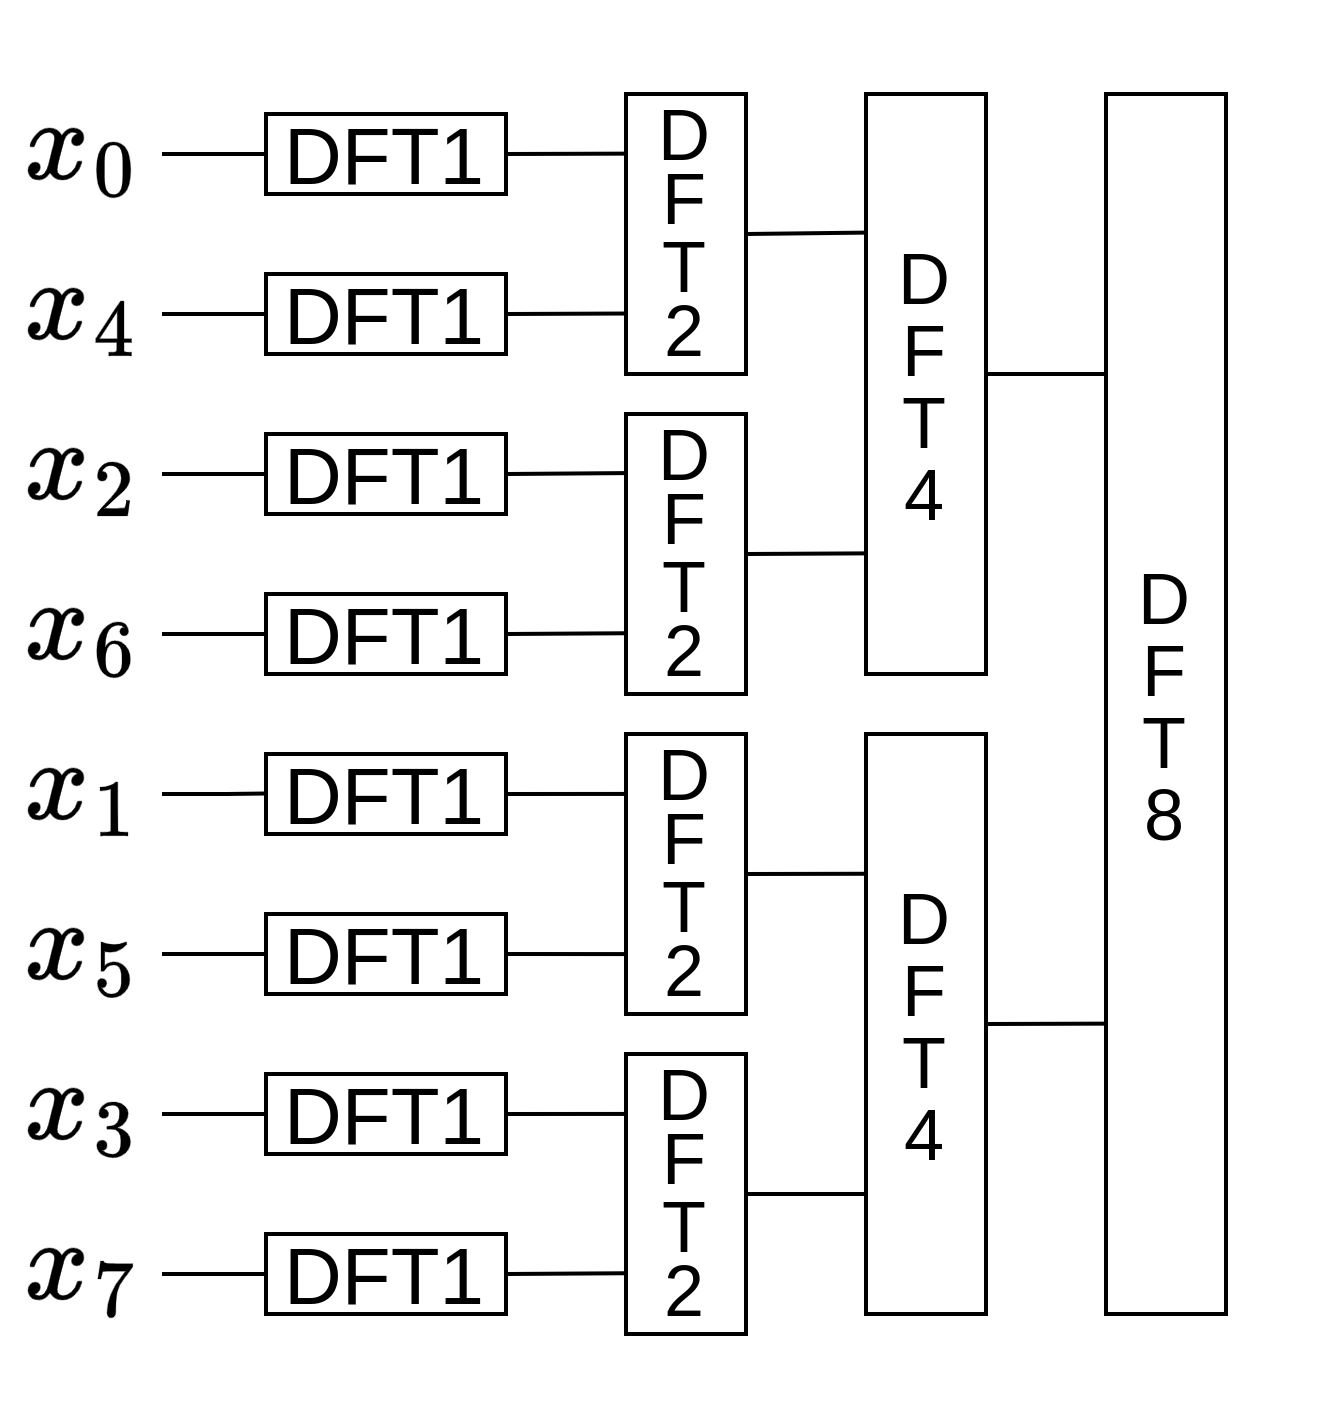

The diagram above was exported from draw.io. Its source (the exported page's mxGraphModel, read from the mxfile embedded in the PNG):
<mxGraphModel dx="420" dy="242" grid="1" gridSize="10" guides="1" tooltips="1" connect="1" arrows="1" fold="1" page="1" pageScale="1" pageWidth="827" pageHeight="1169" math="1" shadow="0">
  <root>
    <mxCell id="0" />
    <mxCell id="1" parent="0" />
    <mxCell id="SMl_Zg6ai9nurZbYXPka-1" value="&lt;font style=&quot;font-size: 24px;&quot;&gt;$$x_0$$&lt;/font&gt;" style="rounded=0;whiteSpace=wrap;html=1;strokeColor=none;fillColor=none;" parent="1" vertex="1">
      <mxGeometry x="374" y="280" width="40" height="40" as="geometry" />
    </mxCell>
    <mxCell id="91woym72TOkMIXrKB3d9-1" value="&lt;font style=&quot;font-size: 24px;&quot;&gt;$$x_4$$&lt;/font&gt;" style="rounded=0;whiteSpace=wrap;html=1;strokeColor=none;fillColor=none;" vertex="1" parent="1">
      <mxGeometry x="374" y="320" width="40" height="40" as="geometry" />
    </mxCell>
    <mxCell id="91woym72TOkMIXrKB3d9-2" value="&lt;font style=&quot;font-size: 24px;&quot;&gt;$$x_2$$&lt;/font&gt;" style="rounded=0;whiteSpace=wrap;html=1;strokeColor=none;fillColor=none;" vertex="1" parent="1">
      <mxGeometry x="374" y="360" width="40" height="40" as="geometry" />
    </mxCell>
    <mxCell id="91woym72TOkMIXrKB3d9-3" value="&lt;font style=&quot;font-size: 24px;&quot;&gt;$$x_6$$&lt;/font&gt;" style="rounded=0;whiteSpace=wrap;html=1;strokeColor=none;fillColor=none;" vertex="1" parent="1">
      <mxGeometry x="374" y="400" width="40" height="40" as="geometry" />
    </mxCell>
    <mxCell id="91woym72TOkMIXrKB3d9-4" value="&lt;font style=&quot;font-size: 24px;&quot;&gt;$$x_1$$&lt;/font&gt;" style="rounded=0;whiteSpace=wrap;html=1;strokeColor=none;fillColor=none;" vertex="1" parent="1">
      <mxGeometry x="374" y="440" width="40" height="40" as="geometry" />
    </mxCell>
    <mxCell id="91woym72TOkMIXrKB3d9-5" value="&lt;font style=&quot;font-size: 24px;&quot;&gt;$$x_5$$&lt;/font&gt;" style="rounded=0;whiteSpace=wrap;html=1;strokeColor=none;fillColor=none;" vertex="1" parent="1">
      <mxGeometry x="374" y="480" width="40" height="40" as="geometry" />
    </mxCell>
    <mxCell id="91woym72TOkMIXrKB3d9-6" value="&lt;font style=&quot;font-size: 24px;&quot;&gt;$$x_3$$&lt;/font&gt;" style="rounded=0;whiteSpace=wrap;html=1;strokeColor=none;fillColor=none;" vertex="1" parent="1">
      <mxGeometry x="374" y="520" width="40" height="40" as="geometry" />
    </mxCell>
    <mxCell id="91woym72TOkMIXrKB3d9-7" value="&lt;font style=&quot;font-size: 24px;&quot;&gt;$$x_7$$&lt;/font&gt;" style="rounded=0;whiteSpace=wrap;html=1;strokeColor=none;fillColor=none;" vertex="1" parent="1">
      <mxGeometry x="374" y="560" width="40" height="40" as="geometry" />
    </mxCell>
    <mxCell id="91woym72TOkMIXrKB3d9-8" value="&lt;font style=&quot;font-size: 20px;&quot;&gt;DFT1&lt;/font&gt;" style="rounded=0;whiteSpace=wrap;html=1;" vertex="1" parent="1">
      <mxGeometry x="440" y="290" width="60" height="20" as="geometry" />
    </mxCell>
    <mxCell id="91woym72TOkMIXrKB3d9-9" value="&lt;font style=&quot;font-size: 20px;&quot;&gt;DFT1&lt;/font&gt;" style="rounded=0;whiteSpace=wrap;html=1;" vertex="1" parent="1">
      <mxGeometry x="440" y="330" width="60" height="20" as="geometry" />
    </mxCell>
    <mxCell id="91woym72TOkMIXrKB3d9-10" value="&lt;font style=&quot;font-size: 20px;&quot;&gt;DFT1&lt;/font&gt;" style="rounded=0;whiteSpace=wrap;html=1;" vertex="1" parent="1">
      <mxGeometry x="440" y="370" width="60" height="20" as="geometry" />
    </mxCell>
    <mxCell id="91woym72TOkMIXrKB3d9-11" value="&lt;font style=&quot;font-size: 20px;&quot;&gt;DFT1&lt;/font&gt;" style="rounded=0;whiteSpace=wrap;html=1;" vertex="1" parent="1">
      <mxGeometry x="440" y="410" width="60" height="20" as="geometry" />
    </mxCell>
    <mxCell id="91woym72TOkMIXrKB3d9-12" value="&lt;font style=&quot;font-size: 20px;&quot;&gt;DFT1&lt;/font&gt;" style="rounded=0;whiteSpace=wrap;html=1;" vertex="1" parent="1">
      <mxGeometry x="440" y="450" width="60" height="20" as="geometry" />
    </mxCell>
    <mxCell id="91woym72TOkMIXrKB3d9-13" value="&lt;font style=&quot;font-size: 20px;&quot;&gt;DFT1&lt;/font&gt;" style="rounded=0;whiteSpace=wrap;html=1;" vertex="1" parent="1">
      <mxGeometry x="440" y="490" width="60" height="20" as="geometry" />
    </mxCell>
    <mxCell id="91woym72TOkMIXrKB3d9-14" value="&lt;font style=&quot;font-size: 20px;&quot;&gt;DFT1&lt;/font&gt;" style="rounded=0;whiteSpace=wrap;html=1;" vertex="1" parent="1">
      <mxGeometry x="440" y="530" width="60" height="20" as="geometry" />
    </mxCell>
    <mxCell id="91woym72TOkMIXrKB3d9-15" value="&lt;font style=&quot;font-size: 20px;&quot;&gt;DFT1&lt;/font&gt;" style="rounded=0;whiteSpace=wrap;html=1;" vertex="1" parent="1">
      <mxGeometry x="440" y="570" width="60" height="20" as="geometry" />
    </mxCell>
    <mxCell id="91woym72TOkMIXrKB3d9-16" value="&lt;div style=&quot;line-height: 90%;&quot;&gt;&lt;font style=&quot;font-size: 18px; line-height: 90%;&quot;&gt;D&lt;/font&gt;&lt;div&gt;&lt;font style=&quot;font-size: 18px; line-height: 90%;&quot;&gt;F&lt;/font&gt;&lt;/div&gt;&lt;div&gt;&lt;font style=&quot;font-size: 18px; line-height: 90%;&quot;&gt;T&lt;/font&gt;&lt;/div&gt;&lt;div&gt;&lt;font style=&quot;font-size: 18px; line-height: 90%;&quot;&gt;2&lt;/font&gt;&lt;/div&gt;&lt;/div&gt;" style="rounded=0;whiteSpace=wrap;html=1;spacing=2;" vertex="1" parent="1">
      <mxGeometry x="530" y="285" width="30" height="70" as="geometry" />
    </mxCell>
    <mxCell id="91woym72TOkMIXrKB3d9-23" value="&lt;div style=&quot;line-height: 90%;&quot;&gt;&lt;font style=&quot;font-size: 18px; line-height: 90%;&quot;&gt;D&lt;/font&gt;&lt;div&gt;&lt;font style=&quot;font-size: 18px; line-height: 90%;&quot;&gt;F&lt;/font&gt;&lt;/div&gt;&lt;div&gt;&lt;font style=&quot;font-size: 18px; line-height: 90%;&quot;&gt;T&lt;/font&gt;&lt;/div&gt;&lt;div&gt;&lt;font style=&quot;font-size: 18px; line-height: 90%;&quot;&gt;2&lt;/font&gt;&lt;/div&gt;&lt;/div&gt;" style="rounded=0;whiteSpace=wrap;html=1;spacing=2;" vertex="1" parent="1">
      <mxGeometry x="530" y="365" width="30" height="70" as="geometry" />
    </mxCell>
    <mxCell id="91woym72TOkMIXrKB3d9-24" value="&lt;div style=&quot;line-height: 90%;&quot;&gt;&lt;font style=&quot;font-size: 18px; line-height: 90%;&quot;&gt;D&lt;/font&gt;&lt;div&gt;&lt;font style=&quot;font-size: 18px; line-height: 90%;&quot;&gt;F&lt;/font&gt;&lt;/div&gt;&lt;div&gt;&lt;font style=&quot;font-size: 18px; line-height: 90%;&quot;&gt;T&lt;/font&gt;&lt;/div&gt;&lt;div&gt;&lt;font style=&quot;font-size: 18px; line-height: 90%;&quot;&gt;2&lt;/font&gt;&lt;/div&gt;&lt;/div&gt;" style="rounded=0;whiteSpace=wrap;html=1;spacing=2;" vertex="1" parent="1">
      <mxGeometry x="530" y="445" width="30" height="70" as="geometry" />
    </mxCell>
    <mxCell id="91woym72TOkMIXrKB3d9-25" value="&lt;div style=&quot;line-height: 90%;&quot;&gt;&lt;font style=&quot;font-size: 18px; line-height: 90%;&quot;&gt;D&lt;/font&gt;&lt;div&gt;&lt;font style=&quot;font-size: 18px; line-height: 90%;&quot;&gt;F&lt;/font&gt;&lt;/div&gt;&lt;div&gt;&lt;font style=&quot;font-size: 18px; line-height: 90%;&quot;&gt;T&lt;/font&gt;&lt;/div&gt;&lt;div&gt;&lt;font style=&quot;font-size: 18px; line-height: 90%;&quot;&gt;2&lt;/font&gt;&lt;/div&gt;&lt;/div&gt;" style="rounded=0;whiteSpace=wrap;html=1;spacing=2;" vertex="1" parent="1">
      <mxGeometry x="530" y="525" width="30" height="70" as="geometry" />
    </mxCell>
    <mxCell id="91woym72TOkMIXrKB3d9-26" value="&lt;div style=&quot;line-height: 100%;&quot;&gt;&lt;font style=&quot;font-size: 18px; line-height: 100%;&quot;&gt;D&lt;/font&gt;&lt;div&gt;&lt;font style=&quot;font-size: 18px; line-height: 100%;&quot;&gt;F&lt;/font&gt;&lt;/div&gt;&lt;div&gt;&lt;font style=&quot;font-size: 18px; line-height: 100%;&quot;&gt;T&lt;/font&gt;&lt;/div&gt;&lt;div&gt;&lt;span style=&quot;font-size: 18px; line-height: 100%;&quot;&gt;4&lt;/span&gt;&lt;/div&gt;&lt;/div&gt;" style="rounded=0;whiteSpace=wrap;html=1;spacing=2;" vertex="1" parent="1">
      <mxGeometry x="590" y="285" width="30" height="145" as="geometry" />
    </mxCell>
    <mxCell id="91woym72TOkMIXrKB3d9-27" value="&lt;div style=&quot;line-height: 100%;&quot;&gt;&lt;font style=&quot;font-size: 18px; line-height: 100%;&quot;&gt;D&lt;/font&gt;&lt;div&gt;&lt;font style=&quot;font-size: 18px; line-height: 100%;&quot;&gt;F&lt;/font&gt;&lt;/div&gt;&lt;div&gt;&lt;font style=&quot;font-size: 18px; line-height: 100%;&quot;&gt;T&lt;/font&gt;&lt;/div&gt;&lt;div&gt;&lt;span style=&quot;font-size: 18px; line-height: 100%;&quot;&gt;4&lt;/span&gt;&lt;/div&gt;&lt;/div&gt;" style="rounded=0;whiteSpace=wrap;html=1;spacing=2;" vertex="1" parent="1">
      <mxGeometry x="590" y="445" width="30" height="145" as="geometry" />
    </mxCell>
    <mxCell id="91woym72TOkMIXrKB3d9-28" value="&lt;div style=&quot;line-height: 100%;&quot;&gt;&lt;font style=&quot;font-size: 18px; line-height: 100%;&quot;&gt;D&lt;/font&gt;&lt;div&gt;&lt;font style=&quot;font-size: 18px; line-height: 100%;&quot;&gt;F&lt;/font&gt;&lt;/div&gt;&lt;div&gt;&lt;font style=&quot;font-size: 18px; line-height: 100%;&quot;&gt;T&lt;/font&gt;&lt;/div&gt;&lt;div&gt;&lt;span style=&quot;font-size: 18px; line-height: 100%;&quot;&gt;8&lt;/span&gt;&lt;/div&gt;&lt;/div&gt;" style="rounded=0;whiteSpace=wrap;html=1;spacing=2;" vertex="1" parent="1">
      <mxGeometry x="650" y="285" width="30" height="305" as="geometry" />
    </mxCell>
    <mxCell id="91woym72TOkMIXrKB3d9-33" value="" style="endArrow=none;html=1;rounded=0;entryX=0;entryY=0.5;entryDx=0;entryDy=0;exitX=1;exitY=0.5;exitDx=0;exitDy=0;" edge="1" parent="1" source="SMl_Zg6ai9nurZbYXPka-1" target="91woym72TOkMIXrKB3d9-8">
      <mxGeometry width="50" height="50" relative="1" as="geometry">
        <mxPoint x="460" y="380" as="sourcePoint" />
        <mxPoint x="510" y="330" as="targetPoint" />
      </mxGeometry>
    </mxCell>
    <mxCell id="91woym72TOkMIXrKB3d9-34" value="" style="endArrow=none;html=1;rounded=0;entryX=0;entryY=0.5;entryDx=0;entryDy=0;exitX=1;exitY=0.5;exitDx=0;exitDy=0;" edge="1" parent="1" source="91woym72TOkMIXrKB3d9-1" target="91woym72TOkMIXrKB3d9-9">
      <mxGeometry width="50" height="50" relative="1" as="geometry">
        <mxPoint x="424" y="310" as="sourcePoint" />
        <mxPoint x="450" y="310" as="targetPoint" />
      </mxGeometry>
    </mxCell>
    <mxCell id="91woym72TOkMIXrKB3d9-35" value="" style="endArrow=none;html=1;rounded=0;entryX=0;entryY=0.5;entryDx=0;entryDy=0;exitX=1;exitY=0.5;exitDx=0;exitDy=0;" edge="1" parent="1" source="91woym72TOkMIXrKB3d9-2" target="91woym72TOkMIXrKB3d9-10">
      <mxGeometry width="50" height="50" relative="1" as="geometry">
        <mxPoint x="434" y="320" as="sourcePoint" />
        <mxPoint x="460" y="320" as="targetPoint" />
      </mxGeometry>
    </mxCell>
    <mxCell id="91woym72TOkMIXrKB3d9-36" value="" style="endArrow=none;html=1;rounded=0;entryX=0;entryY=0.5;entryDx=0;entryDy=0;exitX=1;exitY=0.5;exitDx=0;exitDy=0;" edge="1" parent="1" source="91woym72TOkMIXrKB3d9-3" target="91woym72TOkMIXrKB3d9-11">
      <mxGeometry width="50" height="50" relative="1" as="geometry">
        <mxPoint x="444" y="330" as="sourcePoint" />
        <mxPoint x="470" y="330" as="targetPoint" />
      </mxGeometry>
    </mxCell>
    <mxCell id="91woym72TOkMIXrKB3d9-37" value="" style="endArrow=none;html=1;rounded=0;entryX=0;entryY=0.5;entryDx=0;entryDy=0;exitX=1;exitY=0.5;exitDx=0;exitDy=0;" edge="1" parent="1" source="91woym72TOkMIXrKB3d9-4">
      <mxGeometry width="50" height="50" relative="1" as="geometry">
        <mxPoint x="420" y="460" as="sourcePoint" />
        <mxPoint x="440" y="459.86" as="targetPoint" />
        <Array as="points">
          <mxPoint x="430" y="460" />
        </Array>
      </mxGeometry>
    </mxCell>
    <mxCell id="91woym72TOkMIXrKB3d9-38" value="" style="endArrow=none;html=1;rounded=0;entryX=0;entryY=0.5;entryDx=0;entryDy=0;exitX=1;exitY=0.5;exitDx=0;exitDy=0;" edge="1" parent="1">
      <mxGeometry width="50" height="50" relative="1" as="geometry">
        <mxPoint x="464" y="350" as="sourcePoint" />
        <mxPoint x="490" y="350" as="targetPoint" />
      </mxGeometry>
    </mxCell>
    <mxCell id="91woym72TOkMIXrKB3d9-40" value="" style="endArrow=none;html=1;rounded=0;entryX=0;entryY=0.5;entryDx=0;entryDy=0;exitX=1;exitY=0.5;exitDx=0;exitDy=0;" edge="1" parent="1" source="91woym72TOkMIXrKB3d9-5" target="91woym72TOkMIXrKB3d9-13">
      <mxGeometry width="50" height="50" relative="1" as="geometry">
        <mxPoint x="424" y="430" as="sourcePoint" />
        <mxPoint x="450" y="430" as="targetPoint" />
      </mxGeometry>
    </mxCell>
    <mxCell id="91woym72TOkMIXrKB3d9-41" value="" style="endArrow=none;html=1;rounded=0;entryX=0;entryY=0.5;entryDx=0;entryDy=0;exitX=1;exitY=0.5;exitDx=0;exitDy=0;" edge="1" parent="1" source="91woym72TOkMIXrKB3d9-6" target="91woym72TOkMIXrKB3d9-14">
      <mxGeometry width="50" height="50" relative="1" as="geometry">
        <mxPoint x="424" y="510" as="sourcePoint" />
        <mxPoint x="450" y="510" as="targetPoint" />
      </mxGeometry>
    </mxCell>
    <mxCell id="91woym72TOkMIXrKB3d9-42" value="" style="endArrow=none;html=1;rounded=0;entryX=0;entryY=0.5;entryDx=0;entryDy=0;exitX=1;exitY=0.5;exitDx=0;exitDy=0;" edge="1" parent="1" source="91woym72TOkMIXrKB3d9-7" target="91woym72TOkMIXrKB3d9-15">
      <mxGeometry width="50" height="50" relative="1" as="geometry">
        <mxPoint x="434" y="520" as="sourcePoint" />
        <mxPoint x="460" y="520" as="targetPoint" />
      </mxGeometry>
    </mxCell>
    <mxCell id="91woym72TOkMIXrKB3d9-43" value="" style="endArrow=none;html=1;rounded=0;entryX=0.001;entryY=0.783;entryDx=0;entryDy=0;exitX=1;exitY=0.5;exitDx=0;exitDy=0;entryPerimeter=0;" edge="1" parent="1" source="91woym72TOkMIXrKB3d9-15" target="91woym72TOkMIXrKB3d9-25">
      <mxGeometry width="50" height="50" relative="1" as="geometry">
        <mxPoint x="504" y="584" as="sourcePoint" />
        <mxPoint x="530" y="584" as="targetPoint" />
      </mxGeometry>
    </mxCell>
    <mxCell id="91woym72TOkMIXrKB3d9-44" value="" style="endArrow=none;html=1;rounded=0;entryX=0.004;entryY=0.214;entryDx=0;entryDy=0;exitX=1;exitY=0.5;exitDx=0;exitDy=0;entryPerimeter=0;" edge="1" parent="1" source="91woym72TOkMIXrKB3d9-14" target="91woym72TOkMIXrKB3d9-25">
      <mxGeometry width="50" height="50" relative="1" as="geometry">
        <mxPoint x="500" y="560" as="sourcePoint" />
        <mxPoint x="530" y="560" as="targetPoint" />
      </mxGeometry>
    </mxCell>
    <mxCell id="91woym72TOkMIXrKB3d9-45" value="" style="endArrow=none;html=1;rounded=0;entryX=0.008;entryY=0.786;entryDx=0;entryDy=0;exitX=1;exitY=0.5;exitDx=0;exitDy=0;entryPerimeter=0;" edge="1" parent="1" source="91woym72TOkMIXrKB3d9-13" target="91woym72TOkMIXrKB3d9-24">
      <mxGeometry width="50" height="50" relative="1" as="geometry">
        <mxPoint x="510" y="490" as="sourcePoint" />
        <mxPoint x="540" y="490" as="targetPoint" />
      </mxGeometry>
    </mxCell>
    <mxCell id="91woym72TOkMIXrKB3d9-46" value="" style="endArrow=none;html=1;rounded=0;entryX=0.003;entryY=0.214;entryDx=0;entryDy=0;exitX=1;exitY=0.5;exitDx=0;exitDy=0;entryPerimeter=0;" edge="1" parent="1" source="91woym72TOkMIXrKB3d9-12" target="91woym72TOkMIXrKB3d9-24">
      <mxGeometry width="50" height="50" relative="1" as="geometry">
        <mxPoint x="510" y="470" as="sourcePoint" />
        <mxPoint x="540" y="470" as="targetPoint" />
      </mxGeometry>
    </mxCell>
    <mxCell id="91woym72TOkMIXrKB3d9-47" value="" style="endArrow=none;html=1;rounded=0;entryX=0.003;entryY=0.783;entryDx=0;entryDy=0;exitX=1;exitY=0.5;exitDx=0;exitDy=0;entryPerimeter=0;" edge="1" parent="1" source="91woym72TOkMIXrKB3d9-11" target="91woym72TOkMIXrKB3d9-23">
      <mxGeometry width="50" height="50" relative="1" as="geometry">
        <mxPoint x="500" y="435" as="sourcePoint" />
        <mxPoint x="530" y="435" as="targetPoint" />
      </mxGeometry>
    </mxCell>
    <mxCell id="91woym72TOkMIXrKB3d9-48" value="" style="endArrow=none;html=1;rounded=0;entryX=0.001;entryY=0.211;entryDx=0;entryDy=0;exitX=1;exitY=0.5;exitDx=0;exitDy=0;entryPerimeter=0;" edge="1" parent="1" source="91woym72TOkMIXrKB3d9-10" target="91woym72TOkMIXrKB3d9-23">
      <mxGeometry width="50" height="50" relative="1" as="geometry">
        <mxPoint x="510" y="370" as="sourcePoint" />
        <mxPoint x="540" y="370" as="targetPoint" />
      </mxGeometry>
    </mxCell>
    <mxCell id="91woym72TOkMIXrKB3d9-49" value="" style="endArrow=none;html=1;rounded=0;entryX=0.004;entryY=0.784;entryDx=0;entryDy=0;exitX=1;exitY=0.5;exitDx=0;exitDy=0;entryPerimeter=0;" edge="1" parent="1" source="91woym72TOkMIXrKB3d9-9" target="91woym72TOkMIXrKB3d9-16">
      <mxGeometry width="50" height="50" relative="1" as="geometry">
        <mxPoint x="510" y="359.84" as="sourcePoint" />
        <mxPoint x="540" y="359.84" as="targetPoint" />
      </mxGeometry>
    </mxCell>
    <mxCell id="91woym72TOkMIXrKB3d9-50" value="" style="endArrow=none;html=1;rounded=0;entryX=0.003;entryY=0.213;entryDx=0;entryDy=0;exitX=1;exitY=0.5;exitDx=0;exitDy=0;entryPerimeter=0;" edge="1" parent="1" source="91woym72TOkMIXrKB3d9-8" target="91woym72TOkMIXrKB3d9-16">
      <mxGeometry width="50" height="50" relative="1" as="geometry">
        <mxPoint x="500" y="280" as="sourcePoint" />
        <mxPoint x="530" y="280" as="targetPoint" />
      </mxGeometry>
    </mxCell>
    <mxCell id="91woym72TOkMIXrKB3d9-51" value="" style="endArrow=none;html=1;rounded=0;entryX=-0.002;entryY=0.239;entryDx=0;entryDy=0;exitX=1;exitY=0.5;exitDx=0;exitDy=0;entryPerimeter=0;" edge="1" parent="1" source="91woym72TOkMIXrKB3d9-16" target="91woym72TOkMIXrKB3d9-26">
      <mxGeometry width="50" height="50" relative="1" as="geometry">
        <mxPoint x="580" y="270" as="sourcePoint" />
        <mxPoint x="610" y="270" as="targetPoint" />
      </mxGeometry>
    </mxCell>
    <mxCell id="91woym72TOkMIXrKB3d9-52" value="" style="endArrow=none;html=1;rounded=0;entryX=0.006;entryY=0.792;entryDx=0;entryDy=0;exitX=1;exitY=0.5;exitDx=0;exitDy=0;entryPerimeter=0;" edge="1" parent="1" source="91woym72TOkMIXrKB3d9-23" target="91woym72TOkMIXrKB3d9-26">
      <mxGeometry width="50" height="50" relative="1" as="geometry">
        <mxPoint x="570" y="390" as="sourcePoint" />
        <mxPoint x="600" y="390" as="targetPoint" />
      </mxGeometry>
    </mxCell>
    <mxCell id="91woym72TOkMIXrKB3d9-53" value="" style="endArrow=none;html=1;rounded=0;entryX=0.007;entryY=0.241;entryDx=0;entryDy=0;exitX=1;exitY=0.5;exitDx=0;exitDy=0;entryPerimeter=0;" edge="1" parent="1" source="91woym72TOkMIXrKB3d9-24" target="91woym72TOkMIXrKB3d9-27">
      <mxGeometry width="50" height="50" relative="1" as="geometry">
        <mxPoint x="570" y="470" as="sourcePoint" />
        <mxPoint x="600" y="470" as="targetPoint" />
      </mxGeometry>
    </mxCell>
    <mxCell id="91woym72TOkMIXrKB3d9-54" value="" style="endArrow=none;html=1;rounded=0;exitX=1;exitY=0.5;exitDx=0;exitDy=0;" edge="1" parent="1" source="91woym72TOkMIXrKB3d9-25">
      <mxGeometry width="50" height="50" relative="1" as="geometry">
        <mxPoint x="570" y="560" as="sourcePoint" />
        <mxPoint x="590" y="560" as="targetPoint" />
      </mxGeometry>
    </mxCell>
    <mxCell id="91woym72TOkMIXrKB3d9-55" value="" style="endArrow=none;html=1;rounded=0;entryX=-0.002;entryY=0.239;entryDx=0;entryDy=0;exitX=1;exitY=0.5;exitDx=0;exitDy=0;entryPerimeter=0;" edge="1" parent="1">
      <mxGeometry width="50" height="50" relative="1" as="geometry">
        <mxPoint x="620" y="355" as="sourcePoint" />
        <mxPoint x="650" y="355" as="targetPoint" />
      </mxGeometry>
    </mxCell>
    <mxCell id="91woym72TOkMIXrKB3d9-56" value="" style="endArrow=none;html=1;rounded=0;entryX=0.002;entryY=0.762;entryDx=0;entryDy=0;exitX=1;exitY=0.5;exitDx=0;exitDy=0;entryPerimeter=0;" edge="1" parent="1" source="91woym72TOkMIXrKB3d9-27" target="91woym72TOkMIXrKB3d9-28">
      <mxGeometry width="50" height="50" relative="1" as="geometry">
        <mxPoint x="640" y="510" as="sourcePoint" />
        <mxPoint x="670" y="510" as="targetPoint" />
      </mxGeometry>
    </mxCell>
    <mxCell id="91woym72TOkMIXrKB3d9-57" value="" style="rounded=0;whiteSpace=wrap;html=1;strokeColor=none;fillColor=none;" vertex="1" parent="1">
      <mxGeometry x="690" y="410" width="20" height="60" as="geometry" />
    </mxCell>
  </root>
</mxGraphModel>